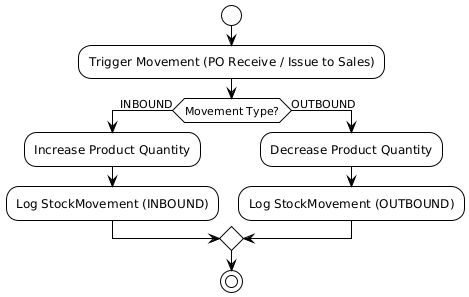

The diagram above was rendered by PlantUML. Its source (embedded in the PNG):
@startuml
!theme plain

start
:Trigger Movement (PO Receive / Issue to Sales);

if (Movement Type?) then (INBOUND)
  :Increase Product Quantity;
  :Log StockMovement (INBOUND);
else (OUTBOUND)
  :Decrease Product Quantity;
  :Log StockMovement (OUTBOUND);
endif

stop
@enduml